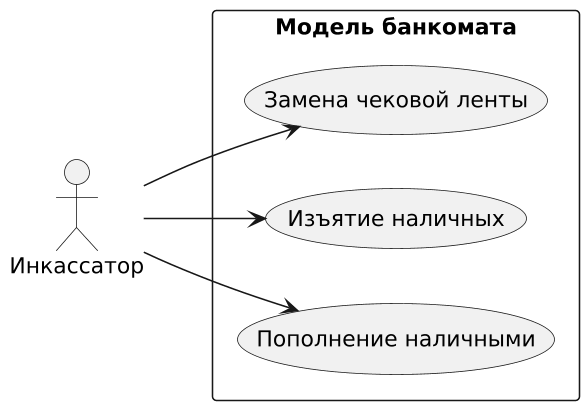

The diagram above was rendered by PlantUML. Its source (embedded in the PNG):
@startuml
skinparam monochrome true
skinparam shadowing false
skinparam dpi 150

left to right direction

actor "Инкассатор" as CashCollector

rectangle "Модель банкомата" {

    usecase "Пополнение наличными" as Replenish
    usecase "Изъятие наличных" as Collect
    usecase "Замена чековой ленты" as ReplacePaper
}

CashCollector --> Replenish
CashCollector --> Collect
CashCollector --> ReplacePaper
@enduml